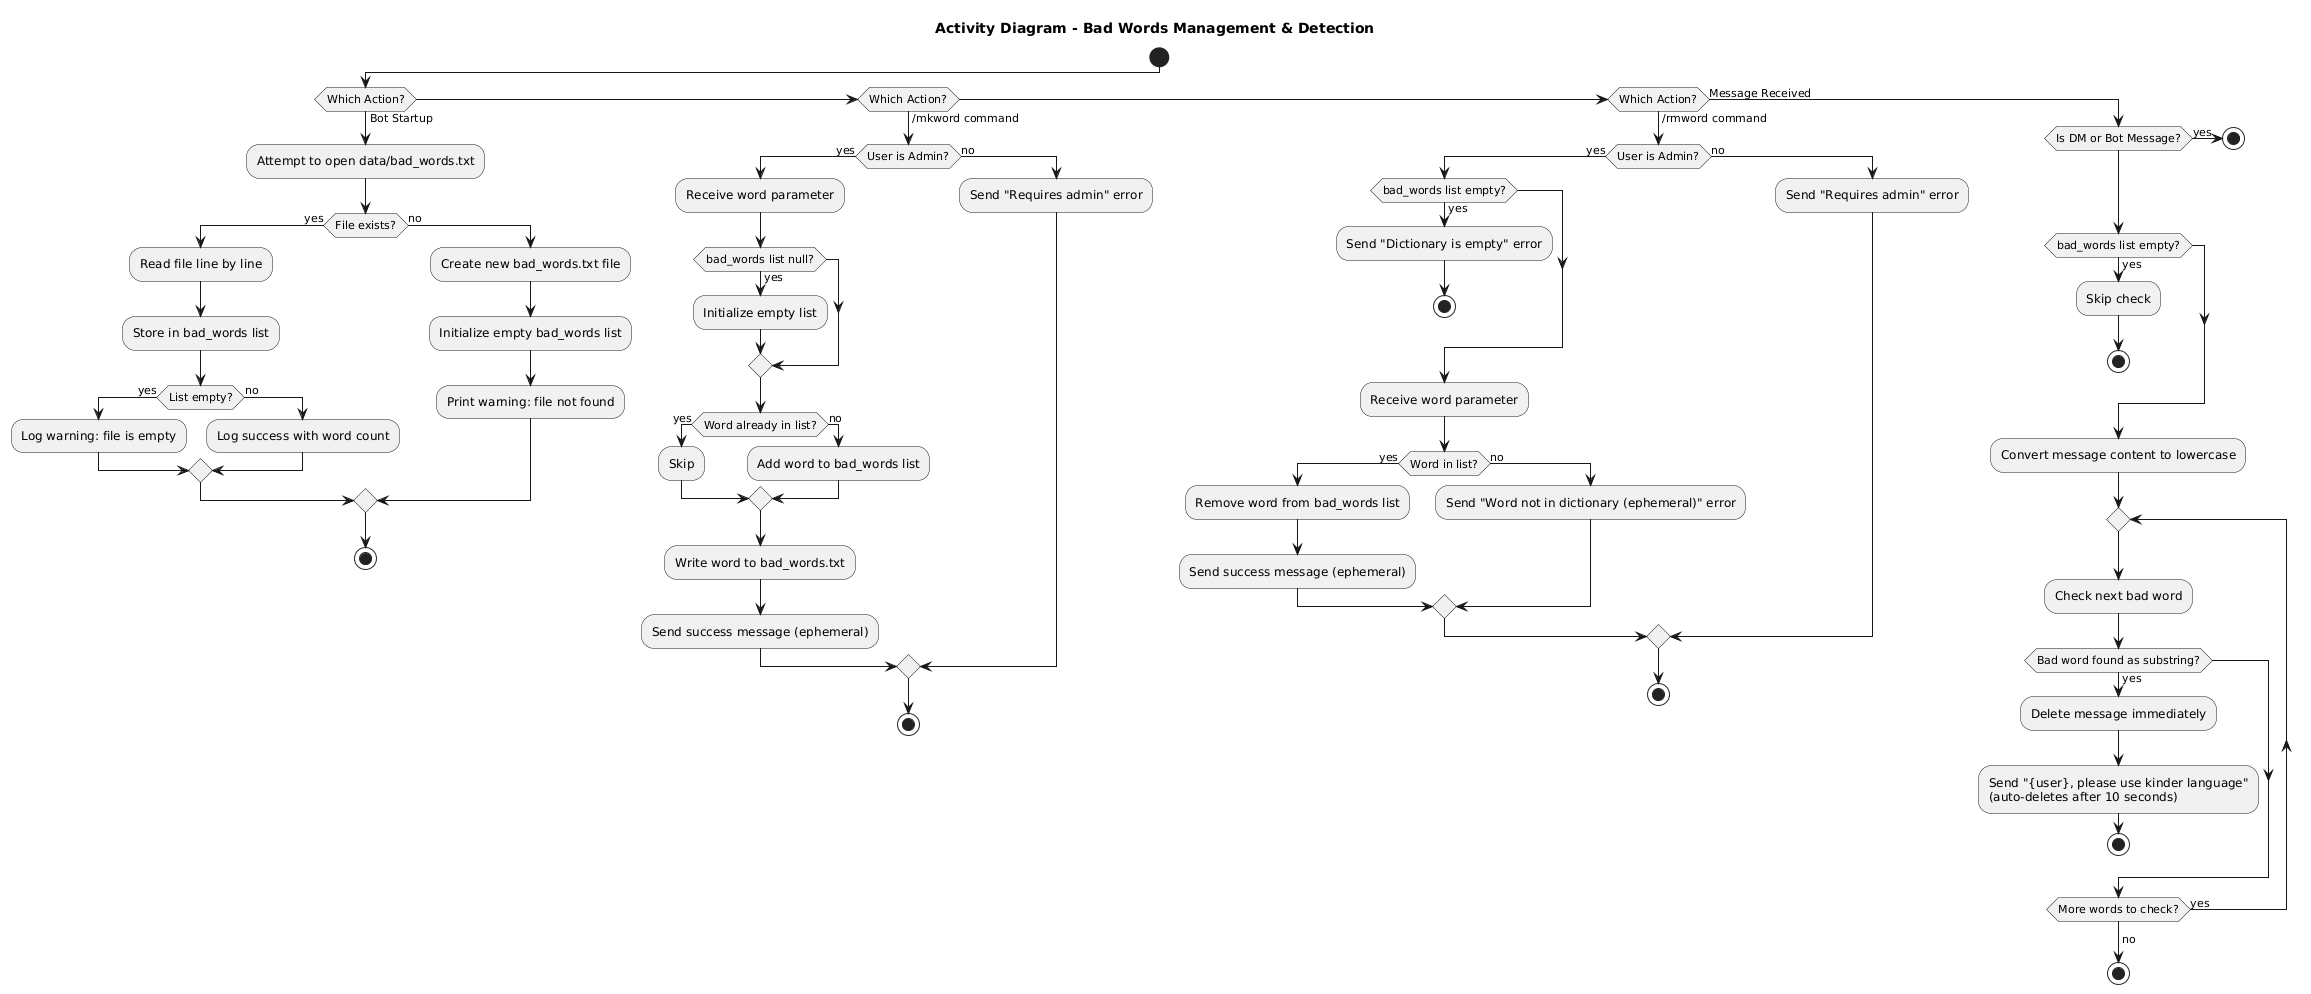

The diagram above was rendered by PlantUML. Its source (embedded in the PNG):
@startuml
title Activity Diagram - Bad Words Management & Detection

start

if (Which Action?) then (Bot Startup)
  
    :Attempt to open data/bad_words.txt;
    
    if (File exists?) then (yes)
      :Read file line by line;
      :Store in bad_words list;
      
      if (List empty?) then (yes)
        :Log warning: file is empty;
      else (no)
        :Log success with word count;
      endif
      
    else (no)
      :Create new bad_words.txt file;
      :Initialize empty bad_words list;
      :Print warning: file not found;
    endif
    stop

elseif (Which Action?) then (/mkword command)
    if (User is Admin?) then (yes)
      :Receive word parameter;
      
      if (bad_words list null?) then (yes)
        :Initialize empty list;
      endif
      
      if (Word already in list?) then (yes)
        :Skip;
      else (no)
        :Add word to bad_words list;
      endif
      
      :Write word to bad_words.txt;
      :Send success message (ephemeral);
      
    else (no)
      :Send "Requires admin" error;
    endif
    stop

elseif (Which Action?) then (/rmword command)
    if (User is Admin?) then (yes)
      
      if (bad_words list empty?) then (yes)
        :Send "Dictionary is empty" error;
        stop
      endif
      
      :Receive word parameter;
      
      if (Word in list?) then (yes)
        :Remove word from bad_words list;
        :Send success message (ephemeral);
      else (no)
        :Send "Word not in dictionary (ephemeral)" error;
      endif
      
    else (no)
      :Send "Requires admin" error;
    endif
  stop

else (Message Received)
    if (Is DM or Bot Message?) then (yes)
      stop
    endif
    
    if (bad_words list empty?) then (yes)
      :Skip check;
      stop
    endif
    
    :Convert message content to lowercase;
    
    repeat
      :Check next bad word;
      
      if (Bad word found as substring?) then (yes)
        :Delete message immediately;
        :Send "{user}, please use kinder language"\n(auto-deletes after 10 seconds);
        stop
      endif
      
    repeat while (More words to check?) is (yes)
    ->no;
  stop
  
endif
@enduml